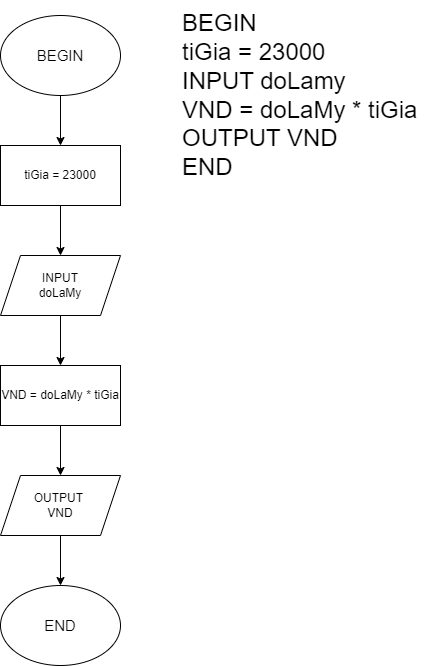

The diagram above was exported from draw.io. Its source (the exported page's mxGraphModel, read from the mxfile embedded in the PNG):
<mxGraphModel dx="1313" dy="668" grid="1" gridSize="10" guides="1" tooltips="1" connect="1" arrows="1" fold="1" page="1" pageScale="1" pageWidth="827" pageHeight="1169" math="0" shadow="0">
  <root>
    <mxCell id="0" />
    <mxCell id="1" parent="0" />
    <mxCell id="64tSoSgjvzjx0HxRB8dY-9" value="BEGIN" style="ellipse;whiteSpace=wrap;html=1;fontSize=15;" vertex="1" parent="1">
      <mxGeometry x="140" y="80" width="120" height="80" as="geometry" />
    </mxCell>
    <mxCell id="64tSoSgjvzjx0HxRB8dY-13" value="END" style="ellipse;whiteSpace=wrap;html=1;fontSize=15;" vertex="1" parent="1">
      <mxGeometry x="140" y="650" width="120" height="80" as="geometry" />
    </mxCell>
    <mxCell id="64tSoSgjvzjx0HxRB8dY-14" value="" style="endArrow=classic;html=1;rounded=0;exitX=0.5;exitY=1;exitDx=0;exitDy=0;entryX=0.5;entryY=0;entryDx=0;entryDy=0;fontSize=15;" edge="1" parent="1" source="64tSoSgjvzjx0HxRB8dY-9">
      <mxGeometry width="50" height="50" relative="1" as="geometry">
        <mxPoint x="80" y="450" as="sourcePoint" />
        <mxPoint x="200" y="210" as="targetPoint" />
      </mxGeometry>
    </mxCell>
    <mxCell id="64tSoSgjvzjx0HxRB8dY-18" value="BEGIN&lt;br&gt;tiGia = 23000&lt;br style=&quot;font-size: 24px;&quot;&gt;INPUT doLamy&lt;br style=&quot;font-size: 24px;&quot;&gt;VND = doLaMy * tiGia&lt;br style=&quot;font-size: 24px;&quot;&gt;OUTPUT VND&lt;br style=&quot;font-size: 24px;&quot;&gt;END" style="text;html=1;align=left;verticalAlign=middle;resizable=0;points=[];autosize=1;strokeColor=none;fillColor=none;fontSize=24;" vertex="1" parent="1">
      <mxGeometry x="320" y="65" width="260" height="190" as="geometry" />
    </mxCell>
    <mxCell id="64tSoSgjvzjx0HxRB8dY-19" value="tiGia = 23000" style="rounded=0;whiteSpace=wrap;html=1;" vertex="1" parent="1">
      <mxGeometry x="140" y="210" width="120" height="60" as="geometry" />
    </mxCell>
    <mxCell id="64tSoSgjvzjx0HxRB8dY-20" value="INPUT&lt;br&gt;doLaMy" style="shape=parallelogram;perimeter=parallelogramPerimeter;whiteSpace=wrap;html=1;fixedSize=1;" vertex="1" parent="1">
      <mxGeometry x="140" y="320" width="120" height="60" as="geometry" />
    </mxCell>
    <mxCell id="64tSoSgjvzjx0HxRB8dY-21" value="VND = doLaMy * tiGia" style="rounded=0;whiteSpace=wrap;html=1;" vertex="1" parent="1">
      <mxGeometry x="140" y="430" width="120" height="60" as="geometry" />
    </mxCell>
    <mxCell id="64tSoSgjvzjx0HxRB8dY-22" value="OUTPUT&amp;nbsp;&lt;br&gt;VND" style="shape=parallelogram;perimeter=parallelogramPerimeter;whiteSpace=wrap;html=1;fixedSize=1;" vertex="1" parent="1">
      <mxGeometry x="140" y="540" width="120" height="60" as="geometry" />
    </mxCell>
    <mxCell id="64tSoSgjvzjx0HxRB8dY-23" value="" style="endArrow=classic;html=1;rounded=0;exitX=0.5;exitY=1;exitDx=0;exitDy=0;entryX=0.5;entryY=0;entryDx=0;entryDy=0;" edge="1" parent="1" source="64tSoSgjvzjx0HxRB8dY-19" target="64tSoSgjvzjx0HxRB8dY-20">
      <mxGeometry width="50" height="50" relative="1" as="geometry">
        <mxPoint x="340" y="650" as="sourcePoint" />
        <mxPoint x="390" y="600" as="targetPoint" />
      </mxGeometry>
    </mxCell>
    <mxCell id="64tSoSgjvzjx0HxRB8dY-24" value="" style="endArrow=classic;html=1;rounded=0;exitX=0.5;exitY=1;exitDx=0;exitDy=0;entryX=0.5;entryY=0;entryDx=0;entryDy=0;" edge="1" parent="1" source="64tSoSgjvzjx0HxRB8dY-20" target="64tSoSgjvzjx0HxRB8dY-21">
      <mxGeometry width="50" height="50" relative="1" as="geometry">
        <mxPoint x="340" y="450" as="sourcePoint" />
        <mxPoint x="390" y="400" as="targetPoint" />
      </mxGeometry>
    </mxCell>
    <mxCell id="64tSoSgjvzjx0HxRB8dY-25" value="" style="endArrow=classic;html=1;rounded=0;exitX=0.5;exitY=1;exitDx=0;exitDy=0;entryX=0.5;entryY=0;entryDx=0;entryDy=0;" edge="1" parent="1" source="64tSoSgjvzjx0HxRB8dY-21" target="64tSoSgjvzjx0HxRB8dY-22">
      <mxGeometry width="50" height="50" relative="1" as="geometry">
        <mxPoint x="340" y="450" as="sourcePoint" />
        <mxPoint x="390" y="400" as="targetPoint" />
      </mxGeometry>
    </mxCell>
    <mxCell id="64tSoSgjvzjx0HxRB8dY-26" value="" style="endArrow=classic;html=1;rounded=0;exitX=0.5;exitY=1;exitDx=0;exitDy=0;entryX=0.5;entryY=0;entryDx=0;entryDy=0;" edge="1" parent="1" source="64tSoSgjvzjx0HxRB8dY-22" target="64tSoSgjvzjx0HxRB8dY-13">
      <mxGeometry width="50" height="50" relative="1" as="geometry">
        <mxPoint x="200" y="610" as="sourcePoint" />
        <mxPoint x="250" y="560" as="targetPoint" />
      </mxGeometry>
    </mxCell>
  </root>
</mxGraphModel>